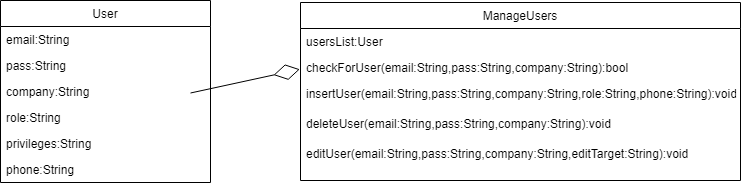

The diagram above was exported from draw.io. Its source (the exported page's mxGraphModel, read from the mxfile embedded in the PNG):
<mxGraphModel dx="1278" dy="548" grid="1" gridSize="10" guides="1" tooltips="1" connect="1" arrows="1" fold="1" page="1" pageScale="1" pageWidth="827" pageHeight="1169" math="0" shadow="0">
  <root>
    <mxCell id="0" />
    <mxCell id="1" parent="0" />
    <mxCell id="keGPhNy1nV3aHufLoy17-9" value="User" style="swimlane;fontStyle=0;childLayout=stackLayout;horizontal=1;startSize=26;fillColor=none;horizontalStack=0;resizeParent=1;resizeParentMax=0;resizeLast=0;collapsible=1;marginBottom=0;" vertex="1" parent="1">
      <mxGeometry x="50" y="449" width="210" height="182" as="geometry" />
    </mxCell>
    <mxCell id="keGPhNy1nV3aHufLoy17-10" value="email:String&#10;" style="text;strokeColor=none;fillColor=none;align=left;verticalAlign=top;spacingLeft=4;spacingRight=4;overflow=hidden;rotatable=0;points=[[0,0.5],[1,0.5]];portConstraint=eastwest;" vertex="1" parent="keGPhNy1nV3aHufLoy17-9">
      <mxGeometry y="26" width="210" height="26" as="geometry" />
    </mxCell>
    <mxCell id="keGPhNy1nV3aHufLoy17-11" value="pass:String" style="text;strokeColor=none;fillColor=none;align=left;verticalAlign=top;spacingLeft=4;spacingRight=4;overflow=hidden;rotatable=0;points=[[0,0.5],[1,0.5]];portConstraint=eastwest;" vertex="1" parent="keGPhNy1nV3aHufLoy17-9">
      <mxGeometry y="52" width="210" height="26" as="geometry" />
    </mxCell>
    <mxCell id="keGPhNy1nV3aHufLoy17-12" value="company:String&#10;" style="text;strokeColor=none;fillColor=none;align=left;verticalAlign=top;spacingLeft=4;spacingRight=4;overflow=hidden;rotatable=0;points=[[0,0.5],[1,0.5]];portConstraint=eastwest;" vertex="1" parent="keGPhNy1nV3aHufLoy17-9">
      <mxGeometry y="78" width="210" height="26" as="geometry" />
    </mxCell>
    <mxCell id="keGPhNy1nV3aHufLoy17-13" value="role:String&#10;" style="text;strokeColor=none;fillColor=none;align=left;verticalAlign=top;spacingLeft=4;spacingRight=4;overflow=hidden;rotatable=0;points=[[0,0.5],[1,0.5]];portConstraint=eastwest;" vertex="1" parent="keGPhNy1nV3aHufLoy17-9">
      <mxGeometry y="104" width="210" height="26" as="geometry" />
    </mxCell>
    <mxCell id="keGPhNy1nV3aHufLoy17-14" value="privileges:String" style="text;strokeColor=none;fillColor=none;align=left;verticalAlign=top;spacingLeft=4;spacingRight=4;overflow=hidden;rotatable=0;points=[[0,0.5],[1,0.5]];portConstraint=eastwest;" vertex="1" parent="keGPhNy1nV3aHufLoy17-9">
      <mxGeometry y="130" width="210" height="26" as="geometry" />
    </mxCell>
    <mxCell id="keGPhNy1nV3aHufLoy17-38" value="phone:String" style="text;strokeColor=none;fillColor=none;align=left;verticalAlign=top;spacingLeft=4;spacingRight=4;overflow=hidden;rotatable=0;points=[[0,0.5],[1,0.5]];portConstraint=eastwest;" vertex="1" parent="keGPhNy1nV3aHufLoy17-9">
      <mxGeometry y="156" width="210" height="26" as="geometry" />
    </mxCell>
    <mxCell id="keGPhNy1nV3aHufLoy17-17" value="ManageUsers" style="swimlane;fontStyle=0;childLayout=stackLayout;horizontal=1;startSize=26;fillColor=none;horizontalStack=0;resizeParent=1;resizeParentMax=0;resizeLast=0;collapsible=1;marginBottom=0;" vertex="1" parent="1">
      <mxGeometry x="350" y="451" width="440" height="178" as="geometry" />
    </mxCell>
    <mxCell id="keGPhNy1nV3aHufLoy17-18" value="usersList:User" style="text;strokeColor=none;fillColor=none;align=left;verticalAlign=top;spacingLeft=4;spacingRight=4;overflow=hidden;rotatable=0;points=[[0,0.5],[1,0.5]];portConstraint=eastwest;" vertex="1" parent="keGPhNy1nV3aHufLoy17-17">
      <mxGeometry y="26" width="440" height="26" as="geometry" />
    </mxCell>
    <mxCell id="keGPhNy1nV3aHufLoy17-19" value="checkForUser(email:String,pass:String,company:String):bool&#10;" style="text;strokeColor=none;fillColor=none;align=left;verticalAlign=top;spacingLeft=4;spacingRight=4;overflow=hidden;rotatable=0;points=[[0,0.5],[1,0.5]];portConstraint=eastwest;" vertex="1" parent="keGPhNy1nV3aHufLoy17-17">
      <mxGeometry y="52" width="440" height="26" as="geometry" />
    </mxCell>
    <mxCell id="keGPhNy1nV3aHufLoy17-22" value="" style="endArrow=diamondThin;endFill=0;endSize=24;html=1;entryX=-0.002;entryY=-0.1;entryDx=0;entryDy=0;entryPerimeter=0;" edge="1" parent="keGPhNy1nV3aHufLoy17-17">
      <mxGeometry width="160" relative="1" as="geometry">
        <mxPoint x="-110" y="90.5" as="sourcePoint" />
        <mxPoint x="-0.6600000000000819" y="66.79999999999995" as="targetPoint" />
      </mxGeometry>
    </mxCell>
    <mxCell id="keGPhNy1nV3aHufLoy17-24" value="insertUser(email:String,pass:String,company:String,role:String,phone:String):void&#10;" style="text;strokeColor=none;fillColor=none;align=left;verticalAlign=top;spacingLeft=4;spacingRight=4;overflow=hidden;rotatable=0;points=[[0,0.5],[1,0.5]];portConstraint=eastwest;" vertex="1" parent="keGPhNy1nV3aHufLoy17-17">
      <mxGeometry y="78" width="440" height="30" as="geometry" />
    </mxCell>
    <mxCell id="keGPhNy1nV3aHufLoy17-25" value="deleteUser(email:String,pass:String,company:String):void" style="text;strokeColor=none;fillColor=none;align=left;verticalAlign=top;spacingLeft=4;spacingRight=4;overflow=hidden;rotatable=0;points=[[0,0.5],[1,0.5]];portConstraint=eastwest;" vertex="1" parent="keGPhNy1nV3aHufLoy17-17">
      <mxGeometry y="108" width="440" height="30" as="geometry" />
    </mxCell>
    <mxCell id="keGPhNy1nV3aHufLoy17-26" value="editUser(email:String,pass:String,company:String,editTarget:String):void" style="text;strokeColor=none;fillColor=none;align=left;verticalAlign=top;spacingLeft=4;spacingRight=4;overflow=hidden;rotatable=0;points=[[0,0.5],[1,0.5]];portConstraint=eastwest;" vertex="1" parent="keGPhNy1nV3aHufLoy17-17">
      <mxGeometry y="138" width="440" height="40" as="geometry" />
    </mxCell>
  </root>
</mxGraphModel>